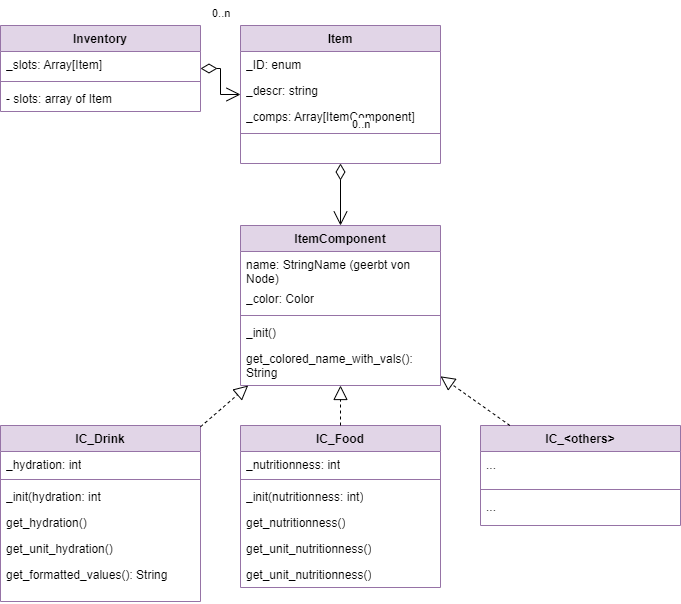

The diagram above was exported from draw.io. Its source (the exported page's mxGraphModel, read from the mxfile embedded in the PNG):
<mxGraphModel dx="1418" dy="828" grid="1" gridSize="10" guides="1" tooltips="1" connect="1" arrows="1" fold="1" page="1" pageScale="1" pageWidth="827" pageHeight="1169" math="0" shadow="0">
  <root>
    <mxCell id="0" />
    <mxCell id="1" parent="0" />
    <mxCell id="iO7k4d6HeQAJ5kin5YW2-1" value="Inventory" style="swimlane;fontStyle=1;align=center;verticalAlign=top;childLayout=stackLayout;horizontal=1;startSize=26;horizontalStack=0;resizeParent=1;resizeParentMax=0;resizeLast=0;collapsible=1;marginBottom=0;whiteSpace=wrap;html=1;fillColor=#e1d5e7;strokeColor=#9673a6;" vertex="1" parent="1">
      <mxGeometry x="80" y="40" width="200" height="86" as="geometry" />
    </mxCell>
    <mxCell id="iO7k4d6HeQAJ5kin5YW2-2" value="_slots: Array[Item]" style="text;strokeColor=none;fillColor=none;align=left;verticalAlign=top;spacingLeft=4;spacingRight=4;overflow=hidden;rotatable=0;points=[[0,0.5],[1,0.5]];portConstraint=eastwest;whiteSpace=wrap;html=1;" vertex="1" parent="iO7k4d6HeQAJ5kin5YW2-1">
      <mxGeometry y="26" width="200" height="26" as="geometry" />
    </mxCell>
    <mxCell id="iO7k4d6HeQAJ5kin5YW2-3" value="" style="line;strokeWidth=1;fillColor=none;align=left;verticalAlign=middle;spacingTop=-1;spacingLeft=3;spacingRight=3;rotatable=0;labelPosition=right;points=[];portConstraint=eastwest;strokeColor=inherit;" vertex="1" parent="iO7k4d6HeQAJ5kin5YW2-1">
      <mxGeometry y="52" width="200" height="8" as="geometry" />
    </mxCell>
    <mxCell id="iO7k4d6HeQAJ5kin5YW2-4" value="- slots: array of Item" style="text;strokeColor=none;fillColor=none;align=left;verticalAlign=top;spacingLeft=4;spacingRight=4;overflow=hidden;rotatable=0;points=[[0,0.5],[1,0.5]];portConstraint=eastwest;whiteSpace=wrap;html=1;" vertex="1" parent="iO7k4d6HeQAJ5kin5YW2-1">
      <mxGeometry y="60" width="200" height="26" as="geometry" />
    </mxCell>
    <mxCell id="iO7k4d6HeQAJ5kin5YW2-5" value="Item" style="swimlane;fontStyle=1;align=center;verticalAlign=top;childLayout=stackLayout;horizontal=1;startSize=26;horizontalStack=0;resizeParent=1;resizeParentMax=0;resizeLast=0;collapsible=1;marginBottom=0;whiteSpace=wrap;html=1;fillColor=#e1d5e7;strokeColor=#9673a6;" vertex="1" parent="1">
      <mxGeometry x="320" y="40" width="200" height="138" as="geometry" />
    </mxCell>
    <mxCell id="iO7k4d6HeQAJ5kin5YW2-6" value="_ID: enum" style="text;strokeColor=none;fillColor=none;align=left;verticalAlign=top;spacingLeft=4;spacingRight=4;overflow=hidden;rotatable=0;points=[[0,0.5],[1,0.5]];portConstraint=eastwest;whiteSpace=wrap;html=1;" vertex="1" parent="iO7k4d6HeQAJ5kin5YW2-5">
      <mxGeometry y="26" width="200" height="26" as="geometry" />
    </mxCell>
    <mxCell id="iO7k4d6HeQAJ5kin5YW2-7" value="_descr: string" style="text;strokeColor=none;fillColor=none;align=left;verticalAlign=top;spacingLeft=4;spacingRight=4;overflow=hidden;rotatable=0;points=[[0,0.5],[1,0.5]];portConstraint=eastwest;whiteSpace=wrap;html=1;" vertex="1" parent="iO7k4d6HeQAJ5kin5YW2-5">
      <mxGeometry y="52" width="200" height="26" as="geometry" />
    </mxCell>
    <mxCell id="iO7k4d6HeQAJ5kin5YW2-8" value="_comps: Array[ItemComponent]" style="text;strokeColor=none;fillColor=none;align=left;verticalAlign=top;spacingLeft=4;spacingRight=4;overflow=hidden;rotatable=0;points=[[0,0.5],[1,0.5]];portConstraint=eastwest;whiteSpace=wrap;html=1;" vertex="1" parent="iO7k4d6HeQAJ5kin5YW2-5">
      <mxGeometry y="78" width="200" height="26" as="geometry" />
    </mxCell>
    <mxCell id="iO7k4d6HeQAJ5kin5YW2-9" value="" style="line;strokeWidth=1;fillColor=none;align=left;verticalAlign=middle;spacingTop=-1;spacingLeft=3;spacingRight=3;rotatable=0;labelPosition=right;points=[];portConstraint=eastwest;strokeColor=inherit;" vertex="1" parent="iO7k4d6HeQAJ5kin5YW2-5">
      <mxGeometry y="104" width="200" height="8" as="geometry" />
    </mxCell>
    <mxCell id="iO7k4d6HeQAJ5kin5YW2-10" value="&amp;nbsp;" style="text;strokeColor=none;fillColor=none;align=left;verticalAlign=top;spacingLeft=4;spacingRight=4;overflow=hidden;rotatable=0;points=[[0,0.5],[1,0.5]];portConstraint=eastwest;whiteSpace=wrap;html=1;" vertex="1" parent="iO7k4d6HeQAJ5kin5YW2-5">
      <mxGeometry y="112" width="200" height="26" as="geometry" />
    </mxCell>
    <mxCell id="iO7k4d6HeQAJ5kin5YW2-11" value="" style="endArrow=open;html=1;endSize=12;startArrow=diamondThin;startSize=14;startFill=0;edgeStyle=orthogonalEdgeStyle;rounded=0;" edge="1" parent="1" source="iO7k4d6HeQAJ5kin5YW2-1" target="iO7k4d6HeQAJ5kin5YW2-5">
      <mxGeometry relative="1" as="geometry">
        <mxPoint x="-190" y="1332" as="sourcePoint" />
        <mxPoint x="-30" y="1332" as="targetPoint" />
      </mxGeometry>
    </mxCell>
    <mxCell id="iO7k4d6HeQAJ5kin5YW2-12" value="0..n" style="edgeLabel;resizable=0;html=1;align=left;verticalAlign=top;" connectable="0" vertex="1" parent="iO7k4d6HeQAJ5kin5YW2-11">
      <mxGeometry x="-1" relative="1" as="geometry">
        <mxPoint x="10" y="-68" as="offset" />
      </mxGeometry>
    </mxCell>
    <mxCell id="iO7k4d6HeQAJ5kin5YW2-13" value="ItemComponent" style="swimlane;fontStyle=1;align=center;verticalAlign=top;childLayout=stackLayout;horizontal=1;startSize=26;horizontalStack=0;resizeParent=1;resizeParentMax=0;resizeLast=0;collapsible=1;marginBottom=0;whiteSpace=wrap;html=1;fillColor=#e1d5e7;strokeColor=#9673a6;" vertex="1" parent="1">
      <mxGeometry x="320" y="240" width="200" height="160" as="geometry" />
    </mxCell>
    <mxCell id="iO7k4d6HeQAJ5kin5YW2-14" value="name: StringName (geerbt von Node)" style="text;strokeColor=none;fillColor=none;align=left;verticalAlign=top;spacingLeft=4;spacingRight=4;overflow=hidden;rotatable=0;points=[[0,0.5],[1,0.5]];portConstraint=eastwest;whiteSpace=wrap;html=1;" vertex="1" parent="iO7k4d6HeQAJ5kin5YW2-13">
      <mxGeometry y="26" width="200" height="34" as="geometry" />
    </mxCell>
    <mxCell id="iO7k4d6HeQAJ5kin5YW2-15" value="_color: Color" style="text;strokeColor=none;fillColor=none;align=left;verticalAlign=top;spacingLeft=4;spacingRight=4;overflow=hidden;rotatable=0;points=[[0,0.5],[1,0.5]];portConstraint=eastwest;whiteSpace=wrap;html=1;" vertex="1" parent="iO7k4d6HeQAJ5kin5YW2-13">
      <mxGeometry y="60" width="200" height="26" as="geometry" />
    </mxCell>
    <mxCell id="iO7k4d6HeQAJ5kin5YW2-16" value="" style="line;strokeWidth=1;fillColor=none;align=left;verticalAlign=middle;spacingTop=-1;spacingLeft=3;spacingRight=3;rotatable=0;labelPosition=right;points=[];portConstraint=eastwest;strokeColor=inherit;" vertex="1" parent="iO7k4d6HeQAJ5kin5YW2-13">
      <mxGeometry y="86" width="200" height="8" as="geometry" />
    </mxCell>
    <mxCell id="iO7k4d6HeQAJ5kin5YW2-17" value="_init()" style="text;strokeColor=none;fillColor=none;align=left;verticalAlign=top;spacingLeft=4;spacingRight=4;overflow=hidden;rotatable=0;points=[[0,0.5],[1,0.5]];portConstraint=eastwest;whiteSpace=wrap;html=1;" vertex="1" parent="iO7k4d6HeQAJ5kin5YW2-13">
      <mxGeometry y="94" width="200" height="26" as="geometry" />
    </mxCell>
    <mxCell id="iO7k4d6HeQAJ5kin5YW2-18" value="get_colored_name_with_vals(): String" style="text;strokeColor=none;fillColor=none;align=left;verticalAlign=top;spacingLeft=4;spacingRight=4;overflow=hidden;rotatable=0;points=[[0,0.5],[1,0.5]];portConstraint=eastwest;whiteSpace=wrap;html=1;" vertex="1" parent="iO7k4d6HeQAJ5kin5YW2-13">
      <mxGeometry y="120" width="200" height="40" as="geometry" />
    </mxCell>
    <mxCell id="iO7k4d6HeQAJ5kin5YW2-19" value="" style="endArrow=open;html=1;endSize=12;startArrow=diamondThin;startSize=14;startFill=0;edgeStyle=orthogonalEdgeStyle;rounded=0;" edge="1" parent="1" source="iO7k4d6HeQAJ5kin5YW2-5" target="iO7k4d6HeQAJ5kin5YW2-13">
      <mxGeometry relative="1" as="geometry">
        <mxPoint x="340" y="100" as="sourcePoint" />
        <mxPoint x="340" y="214" as="targetPoint" />
      </mxGeometry>
    </mxCell>
    <mxCell id="iO7k4d6HeQAJ5kin5YW2-20" value="0..n" style="edgeLabel;resizable=0;html=1;align=left;verticalAlign=top;" connectable="0" vertex="1" parent="iO7k4d6HeQAJ5kin5YW2-19">
      <mxGeometry x="-1" relative="1" as="geometry">
        <mxPoint x="10" y="-52" as="offset" />
      </mxGeometry>
    </mxCell>
    <mxCell id="iO7k4d6HeQAJ5kin5YW2-21" value="IC_Drink" style="swimlane;fontStyle=1;align=center;verticalAlign=top;childLayout=stackLayout;horizontal=1;startSize=26;horizontalStack=0;resizeParent=1;resizeParentMax=0;resizeLast=0;collapsible=1;marginBottom=0;whiteSpace=wrap;html=1;fillColor=#e1d5e7;strokeColor=#9673a6;" vertex="1" parent="1">
      <mxGeometry x="80" y="440" width="200" height="176" as="geometry" />
    </mxCell>
    <mxCell id="iO7k4d6HeQAJ5kin5YW2-22" value="_hydration: int" style="text;strokeColor=none;fillColor=none;align=left;verticalAlign=top;spacingLeft=4;spacingRight=4;overflow=hidden;rotatable=0;points=[[0,0.5],[1,0.5]];portConstraint=eastwest;whiteSpace=wrap;html=1;" vertex="1" parent="iO7k4d6HeQAJ5kin5YW2-21">
      <mxGeometry y="26" width="200" height="24" as="geometry" />
    </mxCell>
    <mxCell id="iO7k4d6HeQAJ5kin5YW2-23" value="" style="line;strokeWidth=1;fillColor=none;align=left;verticalAlign=middle;spacingTop=-1;spacingLeft=3;spacingRight=3;rotatable=0;labelPosition=right;points=[];portConstraint=eastwest;strokeColor=inherit;" vertex="1" parent="iO7k4d6HeQAJ5kin5YW2-21">
      <mxGeometry y="50" width="200" height="8" as="geometry" />
    </mxCell>
    <mxCell id="iO7k4d6HeQAJ5kin5YW2-24" value="_init(hydration: int" style="text;strokeColor=none;fillColor=none;align=left;verticalAlign=top;spacingLeft=4;spacingRight=4;overflow=hidden;rotatable=0;points=[[0,0.5],[1,0.5]];portConstraint=eastwest;whiteSpace=wrap;html=1;" vertex="1" parent="iO7k4d6HeQAJ5kin5YW2-21">
      <mxGeometry y="58" width="200" height="26" as="geometry" />
    </mxCell>
    <mxCell id="iO7k4d6HeQAJ5kin5YW2-25" value="get_hydration()" style="text;strokeColor=none;fillColor=none;align=left;verticalAlign=top;spacingLeft=4;spacingRight=4;overflow=hidden;rotatable=0;points=[[0,0.5],[1,0.5]];portConstraint=eastwest;whiteSpace=wrap;html=1;" vertex="1" parent="iO7k4d6HeQAJ5kin5YW2-21">
      <mxGeometry y="84" width="200" height="26" as="geometry" />
    </mxCell>
    <mxCell id="iO7k4d6HeQAJ5kin5YW2-26" value="get_unit_hydration()" style="text;strokeColor=none;fillColor=none;align=left;verticalAlign=top;spacingLeft=4;spacingRight=4;overflow=hidden;rotatable=0;points=[[0,0.5],[1,0.5]];portConstraint=eastwest;whiteSpace=wrap;html=1;" vertex="1" parent="iO7k4d6HeQAJ5kin5YW2-21">
      <mxGeometry y="110" width="200" height="26" as="geometry" />
    </mxCell>
    <mxCell id="iO7k4d6HeQAJ5kin5YW2-27" value="get_formatted_values(): String" style="text;strokeColor=none;fillColor=none;align=left;verticalAlign=top;spacingLeft=4;spacingRight=4;overflow=hidden;rotatable=0;points=[[0,0.5],[1,0.5]];portConstraint=eastwest;whiteSpace=wrap;html=1;" vertex="1" parent="iO7k4d6HeQAJ5kin5YW2-21">
      <mxGeometry y="136" width="200" height="40" as="geometry" />
    </mxCell>
    <mxCell id="iO7k4d6HeQAJ5kin5YW2-28" value="IC_Food" style="swimlane;fontStyle=1;align=center;verticalAlign=top;childLayout=stackLayout;horizontal=1;startSize=26;horizontalStack=0;resizeParent=1;resizeParentMax=0;resizeLast=0;collapsible=1;marginBottom=0;whiteSpace=wrap;html=1;fillColor=#e1d5e7;strokeColor=#9673a6;" vertex="1" parent="1">
      <mxGeometry x="320" y="440" width="200" height="162" as="geometry" />
    </mxCell>
    <mxCell id="iO7k4d6HeQAJ5kin5YW2-29" value="_nutritionness: int" style="text;strokeColor=none;fillColor=none;align=left;verticalAlign=top;spacingLeft=4;spacingRight=4;overflow=hidden;rotatable=0;points=[[0,0.5],[1,0.5]];portConstraint=eastwest;whiteSpace=wrap;html=1;" vertex="1" parent="iO7k4d6HeQAJ5kin5YW2-28">
      <mxGeometry y="26" width="200" height="24" as="geometry" />
    </mxCell>
    <mxCell id="iO7k4d6HeQAJ5kin5YW2-30" value="" style="line;strokeWidth=1;fillColor=none;align=left;verticalAlign=middle;spacingTop=-1;spacingLeft=3;spacingRight=3;rotatable=0;labelPosition=right;points=[];portConstraint=eastwest;strokeColor=inherit;" vertex="1" parent="iO7k4d6HeQAJ5kin5YW2-28">
      <mxGeometry y="50" width="200" height="8" as="geometry" />
    </mxCell>
    <mxCell id="iO7k4d6HeQAJ5kin5YW2-31" value="_init(nutritionness: int)" style="text;strokeColor=none;fillColor=none;align=left;verticalAlign=top;spacingLeft=4;spacingRight=4;overflow=hidden;rotatable=0;points=[[0,0.5],[1,0.5]];portConstraint=eastwest;whiteSpace=wrap;html=1;" vertex="1" parent="iO7k4d6HeQAJ5kin5YW2-28">
      <mxGeometry y="58" width="200" height="26" as="geometry" />
    </mxCell>
    <mxCell id="iO7k4d6HeQAJ5kin5YW2-32" value="get_nutritionness()" style="text;strokeColor=none;fillColor=none;align=left;verticalAlign=top;spacingLeft=4;spacingRight=4;overflow=hidden;rotatable=0;points=[[0,0.5],[1,0.5]];portConstraint=eastwest;whiteSpace=wrap;html=1;" vertex="1" parent="iO7k4d6HeQAJ5kin5YW2-28">
      <mxGeometry y="84" width="200" height="26" as="geometry" />
    </mxCell>
    <mxCell id="iO7k4d6HeQAJ5kin5YW2-33" value="get_unit_nutritionness()" style="text;strokeColor=none;fillColor=none;align=left;verticalAlign=top;spacingLeft=4;spacingRight=4;overflow=hidden;rotatable=0;points=[[0,0.5],[1,0.5]];portConstraint=eastwest;whiteSpace=wrap;html=1;" vertex="1" parent="iO7k4d6HeQAJ5kin5YW2-28">
      <mxGeometry y="110" width="200" height="26" as="geometry" />
    </mxCell>
    <mxCell id="iO7k4d6HeQAJ5kin5YW2-34" value="get_unit_nutritionness()" style="text;strokeColor=none;fillColor=none;align=left;verticalAlign=top;spacingLeft=4;spacingRight=4;overflow=hidden;rotatable=0;points=[[0,0.5],[1,0.5]];portConstraint=eastwest;whiteSpace=wrap;html=1;" vertex="1" parent="iO7k4d6HeQAJ5kin5YW2-28">
      <mxGeometry y="136" width="200" height="26" as="geometry" />
    </mxCell>
    <mxCell id="iO7k4d6HeQAJ5kin5YW2-35" value="IC_&amp;lt;others&amp;gt;" style="swimlane;fontStyle=1;align=center;verticalAlign=top;childLayout=stackLayout;horizontal=1;startSize=26;horizontalStack=0;resizeParent=1;resizeParentMax=0;resizeLast=0;collapsible=1;marginBottom=0;whiteSpace=wrap;html=1;fillColor=#e1d5e7;strokeColor=#9673a6;" vertex="1" parent="1">
      <mxGeometry x="560" y="440" width="200" height="100" as="geometry" />
    </mxCell>
    <mxCell id="iO7k4d6HeQAJ5kin5YW2-36" value="..." style="text;strokeColor=none;fillColor=none;align=left;verticalAlign=top;spacingLeft=4;spacingRight=4;overflow=hidden;rotatable=0;points=[[0,0.5],[1,0.5]];portConstraint=eastwest;whiteSpace=wrap;html=1;" vertex="1" parent="iO7k4d6HeQAJ5kin5YW2-35">
      <mxGeometry y="26" width="200" height="34" as="geometry" />
    </mxCell>
    <mxCell id="iO7k4d6HeQAJ5kin5YW2-37" value="" style="line;strokeWidth=1;fillColor=none;align=left;verticalAlign=middle;spacingTop=-1;spacingLeft=3;spacingRight=3;rotatable=0;labelPosition=right;points=[];portConstraint=eastwest;strokeColor=inherit;" vertex="1" parent="iO7k4d6HeQAJ5kin5YW2-35">
      <mxGeometry y="60" width="200" height="8" as="geometry" />
    </mxCell>
    <mxCell id="iO7k4d6HeQAJ5kin5YW2-38" value="..." style="text;strokeColor=none;fillColor=none;align=left;verticalAlign=top;spacingLeft=4;spacingRight=4;overflow=hidden;rotatable=0;points=[[0,0.5],[1,0.5]];portConstraint=eastwest;whiteSpace=wrap;html=1;" vertex="1" parent="iO7k4d6HeQAJ5kin5YW2-35">
      <mxGeometry y="68" width="200" height="32" as="geometry" />
    </mxCell>
    <mxCell id="iO7k4d6HeQAJ5kin5YW2-39" value="" style="endArrow=block;dashed=1;endFill=0;endSize=12;html=1;rounded=0;" edge="1" parent="1" source="iO7k4d6HeQAJ5kin5YW2-21" target="iO7k4d6HeQAJ5kin5YW2-13">
      <mxGeometry width="160" relative="1" as="geometry">
        <mxPoint x="90" y="408" as="sourcePoint" />
        <mxPoint x="250" y="408" as="targetPoint" />
      </mxGeometry>
    </mxCell>
    <mxCell id="iO7k4d6HeQAJ5kin5YW2-40" value="" style="endArrow=block;dashed=1;endFill=0;endSize=12;html=1;rounded=0;" edge="1" parent="1" source="iO7k4d6HeQAJ5kin5YW2-28" target="iO7k4d6HeQAJ5kin5YW2-13">
      <mxGeometry width="160" relative="1" as="geometry">
        <mxPoint x="340" y="450" as="sourcePoint" />
        <mxPoint x="380" y="410" as="targetPoint" />
      </mxGeometry>
    </mxCell>
    <mxCell id="iO7k4d6HeQAJ5kin5YW2-41" value="" style="endArrow=block;dashed=1;endFill=0;endSize=12;html=1;rounded=0;" edge="1" parent="1" source="iO7k4d6HeQAJ5kin5YW2-35" target="iO7k4d6HeQAJ5kin5YW2-13">
      <mxGeometry width="160" relative="1" as="geometry">
        <mxPoint x="321" y="460" as="sourcePoint" />
        <mxPoint x="361" y="420" as="targetPoint" />
      </mxGeometry>
    </mxCell>
  </root>
</mxGraphModel>